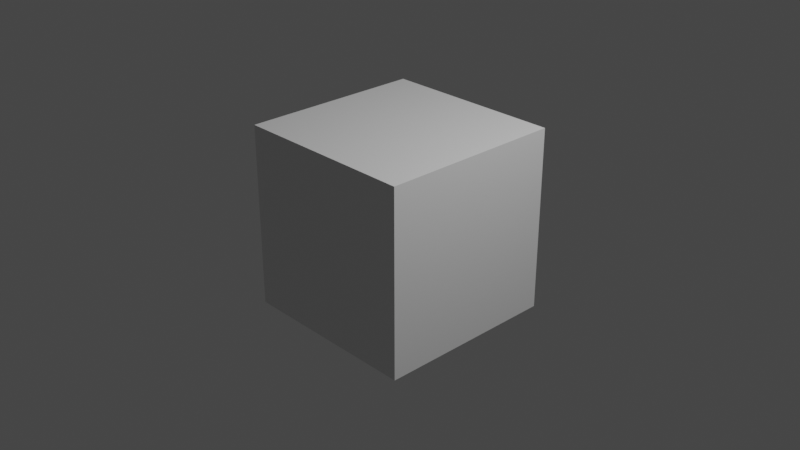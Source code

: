# Source: Decorations_Wall.blend  (saved by Blender 3.0.42; exported with 4.5.12 LTS)
import bpy
from mathutils import Matrix  # noqa: F401  (used for matrix-valued properties, if any)

bpy.ops.wm.read_factory_settings(use_empty=True)
scene = bpy.context.scene
scene.name = 'Scene'

# ---- collections
col_collection = bpy.data.collections.new('Collection'); scene.collection.children.link(col_collection)

# ---- materials (node trees are filled in below, after node groups)
mat_material = bpy.data.materials.new('Material')
mat_material.alpha_threshold = 0.0
mat_material.line_color = (0.0, 0.0, 0.0, 1.0)

# ---- material node trees
mat_material.use_nodes = True; mat_material.node_tree.nodes.clear()
_N = mat_material.node_tree.nodes; _L = mat_material.node_tree.links
n0 = _N.new('ShaderNodeOutputMaterial'); n0.name = 'Material Output'; n0.location = (300, 300)
n1 = _N.new('ShaderNodeBsdfPrincipled'); n1.name = 'Principled BSDF'; n1.location = (10, 300)
n1.distribution = 'GGX'
n1.subsurface_method = 'BURLEY'
n1.inputs[2].default_value = 0.4
n1.inputs[3].default_value = 1.45
n1.inputs[27].default_value = (0.0, 0.0, 0.0, 1.0)
n1.inputs[28].default_value = 1.0
_L.new(n1.outputs[0], n0.inputs[0])
n0.is_active_output = True

# ---- world
world_world = bpy.data.worlds.new('World'); scene.world = world_world
world_world.use_nodes = True; world_world.node_tree.nodes.clear()
_N = world_world.node_tree.nodes; _L = world_world.node_tree.links
n0 = _N.new('ShaderNodeOutputWorld'); n0.name = 'World Output'; n0.location = (300, 300)
n1 = _N.new('ShaderNodeBackground'); n1.name = 'Background'; n1.location = (10, 300)
n1.inputs[0].default_value = (0.05088, 0.05088, 0.05088, 1.0)
_L.new(n1.outputs[0], n0.inputs[0])
n0.is_active_output = True
world_world.color = (0.05088, 0.05088, 0.05088)
world_world.use_sun_shadow = False
world_world.sun_shadow_jitter_overblur = 0.0

# ---- cameras
cam_camera = bpy.data.cameras.new('Camera')
cam_camera.clip_end = 100.0
cam_camera.ortho_scale = 7.314

# ---- lights
light_light = bpy.data.lights.new('Light', 'POINT')
light_light.transmission_factor = 0.0
light_light.energy = 1000.0
light_light.shadow_soft_size = 0.1
light_light.shadow_maximum_resolution = 0.006
light_light.use_absolute_resolution = True

# ---- meshes
me_cube = bpy.data.meshes.new('Cube')
me_cube.from_pydata([(1.0, 1.0, 1.0), (1.0, 1.0, -1.0), (1.0, -1.0, 1.0), (1.0, -1.0, -1.0), (-1.0, 1.0, 1.0), (-1.0, 1.0, -1.0), (-1.0, -1.0, 1.0), (-1.0, -1.0, -1.0)], [], [(0, 4, 6, 2), (3, 2, 6, 7), (7, 6, 4, 5), (5, 1, 3, 7), (1, 0, 2, 3), (5, 4, 0, 1)])
_uv = me_cube.uv_layers.new(name='UVMap')
_uv.uv.foreach_set('vector', [0.625, 0.5, 0.875, 0.5, 0.875, 0.75, 0.625, 0.75, 0.375, 0.75, 0.625, 0.75, 0.625, 1.0, 0.375, 1.0, 0.375, 0.0, 0.625, 0.0, 0.625, 0.25, 0.375, 0.25, 0.125, 0.5, 0.375, 0.5, 0.375, 0.75, 0.125, 0.75, 0.375, 0.5, 0.625, 0.5, 0.625, 0.75, 0.375, 0.75, 0.375, 0.25, 0.625, 0.25, 0.625, 0.5, 0.375, 0.5])
me_cube.materials.append(mat_material)
me_cube.use_remesh_preserve_volume = False
me_cube.use_remesh_preserve_attributes = False
me_cube.use_mirror_vertex_groups = False
me_cube.update()

# ---- objects
ob_cube = bpy.data.objects.new('Cube', me_cube)
ob_light = bpy.data.objects.new('Light', light_light)
ob_camera = bpy.data.objects.new('Camera', cam_camera)

# ---- transforms, parenting, visibility, modifiers, constraints
ob_cube.location = (0.0, 0.0, 0.0)
ob_cube.lock_rotations_4d = False
ob_cube.empty_display_type = 'ARROWS'
ob_cube.lineart.crease_threshold = 0.0
ob_light.location = (4.076, 1.005, 5.904)
ob_light.rotation_euler = (0.6503, 0.05522, 1.866)
ob_light.lock_rotations_4d = False
ob_light.empty_display_type = 'ARROWS'
ob_light.color = (0.0, 0.0, 0.0, 0.0)
ob_light.lineart.crease_threshold = 0.0
ob_camera.location = (7.359, -6.926, 4.958)
ob_camera.rotation_euler = (1.109, 0.0, 0.8149)
ob_camera.lock_rotations_4d = False
ob_camera.empty_display_type = 'ARROWS'
ob_camera.color = (0.0, 0.0, 0.0, 0.0)
ob_camera.display_type = 'WIRE'
ob_camera.lineart.crease_threshold = 0.0

# ---- collection membership
col_collection.objects.link(ob_cube)
col_collection.objects.link(ob_light)
col_collection.objects.link(ob_camera)

# ---- scene / render settings (as saved in the file)
scene.camera = ob_camera
scene.frame_start = 1; scene.frame_end = 250; scene.frame_set(1)
scene.render.engine = 'CYCLES'
scene.cycles.use_denoising = False
scene.cycles.sampling_pattern = 'TABULATED_SOBOL'
scene.cycles.use_light_tree = False
scene.view_settings.view_transform = 'Filmic'
bpy.context.view_layer.update()
